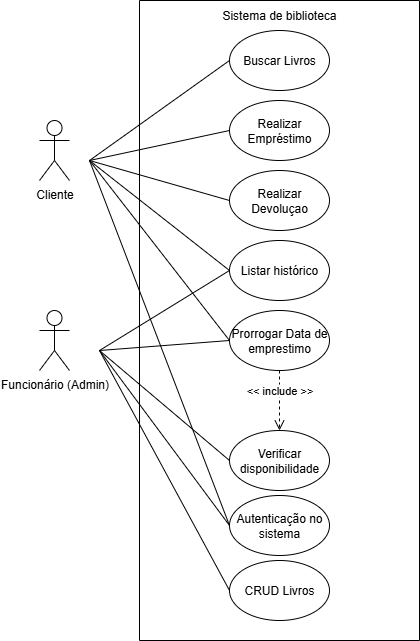

The diagram above was exported from draw.io. Its source (the exported page's mxGraphModel, read from the mxfile embedded in the PNG):
<mxGraphModel dx="1507" dy="701" grid="1" gridSize="10" guides="1" tooltips="1" connect="1" arrows="1" fold="1" page="1" pageScale="1" pageWidth="827" pageHeight="1169" math="0" shadow="0">
  <root>
    <mxCell id="0" />
    <mxCell id="1" parent="0" />
    <mxCell id="B4mC4MPe_CB-uYuXw4nP-1" value="Cliente" style="shape=umlActor;verticalLabelPosition=bottom;verticalAlign=top;html=1;outlineConnect=0;" vertex="1" parent="1">
      <mxGeometry x="140" y="210" width="30" height="60" as="geometry" />
    </mxCell>
    <mxCell id="B4mC4MPe_CB-uYuXw4nP-2" value="Funcionário (Admin)" style="shape=umlActor;verticalLabelPosition=bottom;verticalAlign=top;html=1;outlineConnect=0;" vertex="1" parent="1">
      <mxGeometry x="140" y="400" width="30" height="60" as="geometry" />
    </mxCell>
    <mxCell id="B4mC4MPe_CB-uYuXw4nP-3" value="" style="swimlane;startSize=0;" vertex="1" parent="1">
      <mxGeometry x="240" y="90" width="280" height="640" as="geometry" />
    </mxCell>
    <mxCell id="B4mC4MPe_CB-uYuXw4nP-4" value="Sistema de biblioteca" style="text;html=1;align=center;verticalAlign=middle;whiteSpace=wrap;rounded=0;" vertex="1" parent="B4mC4MPe_CB-uYuXw4nP-3">
      <mxGeometry x="80" width="120" height="30" as="geometry" />
    </mxCell>
    <mxCell id="B4mC4MPe_CB-uYuXw4nP-5" value="Buscar Livros" style="ellipse;whiteSpace=wrap;html=1;" vertex="1" parent="B4mC4MPe_CB-uYuXw4nP-3">
      <mxGeometry x="90" y="30" width="100" height="60" as="geometry" />
    </mxCell>
    <mxCell id="B4mC4MPe_CB-uYuXw4nP-6" value="Realizar Empréstimo" style="ellipse;whiteSpace=wrap;html=1;" vertex="1" parent="B4mC4MPe_CB-uYuXw4nP-3">
      <mxGeometry x="90" y="100" width="100" height="60" as="geometry" />
    </mxCell>
    <mxCell id="B4mC4MPe_CB-uYuXw4nP-7" value="Realizar Devoluçao" style="ellipse;whiteSpace=wrap;html=1;" vertex="1" parent="B4mC4MPe_CB-uYuXw4nP-3">
      <mxGeometry x="90" y="170" width="100" height="60" as="geometry" />
    </mxCell>
    <mxCell id="B4mC4MPe_CB-uYuXw4nP-8" value="Prorrogar Data de emprestimo" style="ellipse;whiteSpace=wrap;html=1;" vertex="1" parent="B4mC4MPe_CB-uYuXw4nP-3">
      <mxGeometry x="90" y="310" width="100" height="60" as="geometry" />
    </mxCell>
    <mxCell id="B4mC4MPe_CB-uYuXw4nP-9" value="Verificar disponibilidade" style="ellipse;whiteSpace=wrap;html=1;" vertex="1" parent="B4mC4MPe_CB-uYuXw4nP-3">
      <mxGeometry x="90" y="430" width="100" height="60" as="geometry" />
    </mxCell>
    <mxCell id="B4mC4MPe_CB-uYuXw4nP-10" value="Listar histórico" style="ellipse;whiteSpace=wrap;html=1;" vertex="1" parent="B4mC4MPe_CB-uYuXw4nP-3">
      <mxGeometry x="90" y="240" width="100" height="60" as="geometry" />
    </mxCell>
    <mxCell id="B4mC4MPe_CB-uYuXw4nP-11" value="Autenticação no sistema" style="ellipse;whiteSpace=wrap;html=1;" vertex="1" parent="B4mC4MPe_CB-uYuXw4nP-3">
      <mxGeometry x="90" y="495" width="100" height="60" as="geometry" />
    </mxCell>
    <mxCell id="B4mC4MPe_CB-uYuXw4nP-12" value="CRUD Livros" style="ellipse;whiteSpace=wrap;html=1;" vertex="1" parent="B4mC4MPe_CB-uYuXw4nP-3">
      <mxGeometry x="90" y="560" width="100" height="60" as="geometry" />
    </mxCell>
    <mxCell id="B4mC4MPe_CB-uYuXw4nP-15" value="&amp;lt;&amp;lt; include &amp;gt;&amp;gt;" style="html=1;verticalAlign=bottom;endArrow=open;dashed=1;endSize=8;curved=0;rounded=0;entryX=0.5;entryY=0;entryDx=0;entryDy=0;exitX=0.5;exitY=1;exitDx=0;exitDy=0;" edge="1" parent="B4mC4MPe_CB-uYuXw4nP-3" source="B4mC4MPe_CB-uYuXw4nP-8" target="B4mC4MPe_CB-uYuXw4nP-9">
      <mxGeometry relative="1" as="geometry">
        <mxPoint x="270" y="310" as="sourcePoint" />
        <mxPoint x="190" y="310" as="targetPoint" />
      </mxGeometry>
    </mxCell>
    <mxCell id="B4mC4MPe_CB-uYuXw4nP-21" value="" style="endArrow=none;html=1;rounded=0;entryX=0;entryY=0.5;entryDx=0;entryDy=0;" edge="1" parent="B4mC4MPe_CB-uYuXw4nP-3">
      <mxGeometry width="50" height="50" relative="1" as="geometry">
        <mxPoint x="-40" y="350" as="sourcePoint" />
        <mxPoint x="90" y="270" as="targetPoint" />
      </mxGeometry>
    </mxCell>
    <mxCell id="B4mC4MPe_CB-uYuXw4nP-23" value="" style="endArrow=none;html=1;rounded=0;entryX=0;entryY=0.5;entryDx=0;entryDy=0;" edge="1" parent="B4mC4MPe_CB-uYuXw4nP-3" target="B4mC4MPe_CB-uYuXw4nP-8">
      <mxGeometry width="50" height="50" relative="1" as="geometry">
        <mxPoint x="-40" y="350" as="sourcePoint" />
        <mxPoint x="100" y="320" as="targetPoint" />
      </mxGeometry>
    </mxCell>
    <mxCell id="B4mC4MPe_CB-uYuXw4nP-24" value="" style="endArrow=none;html=1;rounded=0;entryX=0;entryY=0.5;entryDx=0;entryDy=0;" edge="1" parent="B4mC4MPe_CB-uYuXw4nP-3" target="B4mC4MPe_CB-uYuXw4nP-9">
      <mxGeometry width="50" height="50" relative="1" as="geometry">
        <mxPoint x="-40" y="350" as="sourcePoint" />
        <mxPoint x="80" y="450" as="targetPoint" />
      </mxGeometry>
    </mxCell>
    <mxCell id="B4mC4MPe_CB-uYuXw4nP-25" value="" style="endArrow=none;html=1;rounded=0;entryX=0;entryY=0.5;entryDx=0;entryDy=0;" edge="1" parent="B4mC4MPe_CB-uYuXw4nP-3" target="B4mC4MPe_CB-uYuXw4nP-11">
      <mxGeometry width="50" height="50" relative="1" as="geometry">
        <mxPoint x="-50" y="160" as="sourcePoint" />
        <mxPoint x="45" y="300" as="targetPoint" />
      </mxGeometry>
    </mxCell>
    <mxCell id="B4mC4MPe_CB-uYuXw4nP-17" value="" style="endArrow=none;html=1;rounded=0;entryX=0;entryY=0.5;entryDx=0;entryDy=0;" edge="1" parent="1" target="B4mC4MPe_CB-uYuXw4nP-5">
      <mxGeometry width="50" height="50" relative="1" as="geometry">
        <mxPoint x="190" y="250" as="sourcePoint" />
        <mxPoint x="240" y="200" as="targetPoint" />
      </mxGeometry>
    </mxCell>
    <mxCell id="B4mC4MPe_CB-uYuXw4nP-18" value="" style="endArrow=none;html=1;rounded=0;entryX=0;entryY=0.5;entryDx=0;entryDy=0;" edge="1" parent="1" target="B4mC4MPe_CB-uYuXw4nP-6">
      <mxGeometry width="50" height="50" relative="1" as="geometry">
        <mxPoint x="190" y="250" as="sourcePoint" />
        <mxPoint x="260" y="250" as="targetPoint" />
      </mxGeometry>
    </mxCell>
    <mxCell id="B4mC4MPe_CB-uYuXw4nP-19" value="" style="endArrow=none;html=1;rounded=0;entryX=0;entryY=0.5;entryDx=0;entryDy=0;" edge="1" parent="1" target="B4mC4MPe_CB-uYuXw4nP-7">
      <mxGeometry width="50" height="50" relative="1" as="geometry">
        <mxPoint x="190" y="250" as="sourcePoint" />
        <mxPoint x="260" y="310" as="targetPoint" />
      </mxGeometry>
    </mxCell>
    <mxCell id="B4mC4MPe_CB-uYuXw4nP-20" value="" style="endArrow=none;html=1;rounded=0;entryX=0;entryY=0.5;entryDx=0;entryDy=0;" edge="1" parent="1" target="B4mC4MPe_CB-uYuXw4nP-10">
      <mxGeometry width="50" height="50" relative="1" as="geometry">
        <mxPoint x="190" y="250" as="sourcePoint" />
        <mxPoint x="370" y="370" as="targetPoint" />
      </mxGeometry>
    </mxCell>
    <mxCell id="B4mC4MPe_CB-uYuXw4nP-22" value="" style="endArrow=none;html=1;rounded=0;entryX=0;entryY=0.5;entryDx=0;entryDy=0;" edge="1" parent="1" target="B4mC4MPe_CB-uYuXw4nP-8">
      <mxGeometry width="50" height="50" relative="1" as="geometry">
        <mxPoint x="190" y="250" as="sourcePoint" />
        <mxPoint x="270" y="350" as="targetPoint" />
      </mxGeometry>
    </mxCell>
    <mxCell id="B4mC4MPe_CB-uYuXw4nP-26" value="" style="endArrow=none;html=1;rounded=0;entryX=0;entryY=0.5;entryDx=0;entryDy=0;" edge="1" parent="1" target="B4mC4MPe_CB-uYuXw4nP-11">
      <mxGeometry width="50" height="50" relative="1" as="geometry">
        <mxPoint x="200" y="440" as="sourcePoint" />
        <mxPoint x="100" y="330" as="targetPoint" />
      </mxGeometry>
    </mxCell>
    <mxCell id="B4mC4MPe_CB-uYuXw4nP-27" value="" style="endArrow=none;html=1;rounded=0;entryX=0;entryY=0.5;entryDx=0;entryDy=0;" edge="1" parent="1" target="B4mC4MPe_CB-uYuXw4nP-12">
      <mxGeometry width="50" height="50" relative="1" as="geometry">
        <mxPoint x="200" y="440" as="sourcePoint" />
        <mxPoint x="300" y="620" as="targetPoint" />
      </mxGeometry>
    </mxCell>
  </root>
</mxGraphModel>